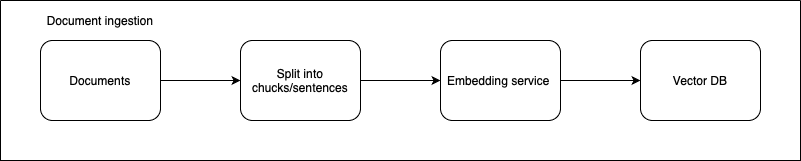

The diagram above was exported from draw.io. Its source (the exported page's mxGraphModel, read from the mxfile embedded in the PNG):
<mxGraphModel dx="838" dy="593" grid="1" gridSize="10" guides="1" tooltips="1" connect="1" arrows="1" fold="1" page="1" pageScale="1" pageWidth="850" pageHeight="1100" math="0" shadow="0">
  <root>
    <mxCell id="0" />
    <mxCell id="1" parent="0" />
    <mxCell id="YntdFx-RL_blogX_2ePG-6" style="edgeStyle=orthogonalEdgeStyle;rounded=0;orthogonalLoop=1;jettySize=auto;html=1;exitX=1;exitY=0.5;exitDx=0;exitDy=0;" edge="1" parent="1" source="YntdFx-RL_blogX_2ePG-1" target="YntdFx-RL_blogX_2ePG-2">
      <mxGeometry relative="1" as="geometry" />
    </mxCell>
    <mxCell id="YntdFx-RL_blogX_2ePG-1" value="Documents" style="rounded=1;whiteSpace=wrap;html=1;" vertex="1" parent="1">
      <mxGeometry x="80" y="80" width="120" height="80" as="geometry" />
    </mxCell>
    <mxCell id="YntdFx-RL_blogX_2ePG-7" style="edgeStyle=orthogonalEdgeStyle;rounded=0;orthogonalLoop=1;jettySize=auto;html=1;exitX=1;exitY=0.5;exitDx=0;exitDy=0;" edge="1" parent="1" source="YntdFx-RL_blogX_2ePG-2" target="YntdFx-RL_blogX_2ePG-3">
      <mxGeometry relative="1" as="geometry" />
    </mxCell>
    <mxCell id="YntdFx-RL_blogX_2ePG-2" value="Split into chucks/sentences" style="rounded=1;whiteSpace=wrap;html=1;" vertex="1" parent="1">
      <mxGeometry x="280" y="80" width="120" height="80" as="geometry" />
    </mxCell>
    <mxCell id="YntdFx-RL_blogX_2ePG-8" style="edgeStyle=orthogonalEdgeStyle;rounded=0;orthogonalLoop=1;jettySize=auto;html=1;exitX=1;exitY=0.5;exitDx=0;exitDy=0;entryX=0;entryY=0.5;entryDx=0;entryDy=0;" edge="1" parent="1" source="YntdFx-RL_blogX_2ePG-3" target="YntdFx-RL_blogX_2ePG-4">
      <mxGeometry relative="1" as="geometry" />
    </mxCell>
    <mxCell id="YntdFx-RL_blogX_2ePG-3" value="Embedding service&amp;nbsp;" style="rounded=1;whiteSpace=wrap;html=1;" vertex="1" parent="1">
      <mxGeometry x="480" y="80" width="120" height="80" as="geometry" />
    </mxCell>
    <mxCell id="YntdFx-RL_blogX_2ePG-4" value="Vector DB" style="rounded=1;whiteSpace=wrap;html=1;" vertex="1" parent="1">
      <mxGeometry x="680" y="80" width="120" height="80" as="geometry" />
    </mxCell>
    <mxCell id="YntdFx-RL_blogX_2ePG-5" value="" style="swimlane;startSize=0;" vertex="1" parent="1">
      <mxGeometry x="40" y="40" width="800" height="160" as="geometry" />
    </mxCell>
    <mxCell id="YntdFx-RL_blogX_2ePG-9" value="Document ingestion" style="text;html=1;align=center;verticalAlign=middle;whiteSpace=wrap;rounded=0;" vertex="1" parent="YntdFx-RL_blogX_2ePG-5">
      <mxGeometry width="200" height="40" as="geometry" />
    </mxCell>
  </root>
</mxGraphModel>